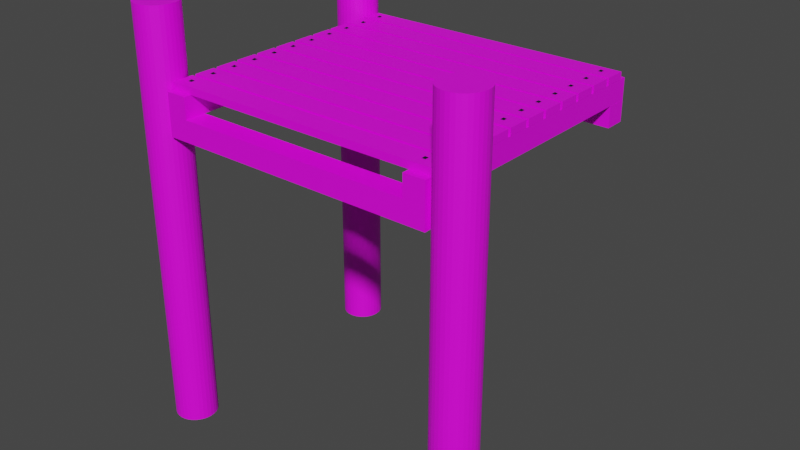 # Source: Plataforma_madera_4to_C.blend  (saved by Blender 2.93.21; exported with 4.5.12 LTS)
import bpy
from mathutils import Matrix  # noqa: F401  (used for matrix-valued properties, if any)

bpy.ops.wm.read_factory_settings(use_empty=True)
scene = bpy.context.scene
scene.name = 'Scene'

# ---- collections
col_collection = bpy.data.collections.new('Collection'); scene.collection.children.link(col_collection)

# ---- images (referenced by path relative to the original .blend; pixels are not part of the script)
import os
ASSET_DIR = os.environ.get("B2B_ASSET_DIR", "")  # directory of the original .blend (textures are referenced by path, not embedded)
HERE = os.path.dirname(os.path.abspath(__file__))  # packed textures are extracted next to this script under _unpacked/

def load_image(name, relpath, width, height, colorspace="sRGB"):
    """Load a texture the original file referenced (path relative to the .blend, or extracted next to this script)."""
    p = next((c for c in (os.path.join(HERE, relpath), os.path.join(ASSET_DIR, relpath)) if relpath and os.path.exists(c)), "")
    if p:
        img = bpy.data.images.load(p, check_existing=True)
        img.name = name
    else:  # same state as the original file: an image datablock whose file is absent (Cycles renders it pink)
        img = bpy.data.images.new(name, width, height)
        img.source = "FILE"
        img.filepath = "//" + (relpath or name)
    img.colorspace_settings.name = colorspace
    return img
img_texturescom_woodrough0089_1_seamless_s_jpg_001 = load_image('TexturesCom_WoodRough0089_1_seamless_S.jpg.001', 'TexturesCom_WoodRough0089_1_seamless_S.jpg', 1024, 1024, 'sRGB')
img_rough_wood_diff_1k_jpg = load_image('rough_wood_diff_1k.jpg', 'rough_wood_diff_1k.jpg', 1024, 1024, 'sRGB')

# ---- materials (node trees are filled in below, after node groups)
mat_madera_tablas = bpy.data.materials.new('Madera_Tablas')
mat_madera_tablas.use_transparent_shadow = False
mat_clavo = bpy.data.materials.new('Clavo')
mat_clavo.use_transparent_shadow = False
mat_maderaposte = bpy.data.materials.new('MaderaPoste')
mat_maderaposte.use_transparent_shadow = False

# ---- material node trees
mat_madera_tablas.use_nodes = True; mat_madera_tablas.node_tree.nodes.clear()
_N = mat_madera_tablas.node_tree.nodes; _L = mat_madera_tablas.node_tree.links
n0 = _N.new('ShaderNodeBsdfPrincipled'); n0.name = 'Principled BSDF'; n0.location = (10, 300)
n0.distribution = 'GGX'
n0.subsurface_method = 'BURLEY'
n0.inputs[3].default_value = 1.45
n0.inputs[27].default_value = (0.0, 0.0, 0.0, 1.0)
n0.inputs[28].default_value = 1.0
n1 = _N.new('ShaderNodeOutputMaterial'); n1.name = 'Material Output'; n1.location = (300, 300)
n2 = _N.new('ShaderNodeTexImage'); n2.name = 'Image Texture'; n2.location = (-280, 280)
n2.image = img_texturescom_woodrough0089_1_seamless_s_jpg_001
_L.new(n0.outputs[0], n1.inputs[0])
_L.new(n2.outputs[0], n0.inputs[0])
n1.is_active_output = True
mat_clavo.use_nodes = True; mat_clavo.node_tree.nodes.clear()
_N = mat_clavo.node_tree.nodes; _L = mat_clavo.node_tree.links
n0 = _N.new('ShaderNodeBsdfPrincipled'); n0.name = 'Principled BSDF'; n0.location = (10, 300)
n0.distribution = 'GGX'
n0.subsurface_method = 'BURLEY'
n0.inputs[0].default_value = (0.004466, 0.003461, 0.01341, 1.0)
n0.inputs[3].default_value = 1.45
n0.inputs[27].default_value = (0.0, 0.0, 0.0, 1.0)
n0.inputs[28].default_value = 1.0
n1 = _N.new('ShaderNodeOutputMaterial'); n1.name = 'Material Output'; n1.location = (300, 300)
_L.new(n0.outputs[0], n1.inputs[0])
n1.is_active_output = True
mat_maderaposte.use_nodes = True; mat_maderaposte.node_tree.nodes.clear()
_N = mat_maderaposte.node_tree.nodes; _L = mat_maderaposte.node_tree.links
n0 = _N.new('ShaderNodeBsdfPrincipled'); n0.name = 'Principled BSDF'; n0.location = (10, 300)
n0.distribution = 'GGX'
n0.subsurface_method = 'BURLEY'
n0.inputs[3].default_value = 1.45
n0.inputs[27].default_value = (0.0, 0.0, 0.0, 1.0)
n0.inputs[28].default_value = 1.0
n1 = _N.new('ShaderNodeOutputMaterial'); n1.name = 'Material Output'; n1.location = (300, 300)
n2 = _N.new('ShaderNodeTexImage'); n2.name = 'Image Texture'; n2.location = (-280, 280)
n2.image = img_rough_wood_diff_1k_jpg
_L.new(n0.outputs[0], n1.inputs[0])
_L.new(n2.outputs[0], n0.inputs[0])
n1.is_active_output = True

# ---- world
world_world = bpy.data.worlds.new('World'); scene.world = world_world
world_world.use_nodes = True; world_world.node_tree.nodes.clear()
_N = world_world.node_tree.nodes; _L = world_world.node_tree.links
n0 = _N.new('ShaderNodeOutputWorld'); n0.name = 'World Output'; n0.location = (300, 300)
n1 = _N.new('ShaderNodeBackground'); n1.name = 'Background'; n1.location = (10, 300)
n1.inputs[0].default_value = (0.05088, 0.05088, 0.05088, 1.0)
_L.new(n1.outputs[0], n0.inputs[0])
n0.is_active_output = True
world_world.color = (0.05088, 0.05088, 0.05088)
world_world.use_sun_shadow = False
world_world.sun_shadow_jitter_overblur = 0.0

# ---- meshes
me_cube_005 = bpy.data.meshes.new('Cube.005')
me_cube_005.from_pydata([(-1.686, -2.003, -0.3623), (-1.686, -2.003, -0.0654), (-1.986, -2.003, -0.3623), (-1.986, -2.003, -0.0654), (-1.686, 1.997, -0.3623), (-1.686, 1.997, -0.0654), (-1.986, 1.997, -0.3623), (-1.986, 1.997, -0.0654), (2.013, -2.003, -0.3623), (2.013, -2.003, -0.0654), (1.713, -2.003, -0.3623), (1.713, -2.003, -0.0654), (2.013, 1.997, -0.3623), (2.013, 1.997, -0.0654), (1.713, 1.997, -0.3623), (1.713, 1.997, -0.0654), (-1.986, -0.5031, -0.06345), (-1.986, -0.5031, 0.03655), (-1.986, -0.2031, -0.06345), (-1.986, -0.2031, 0.03655), (2.014, -0.5031, -0.06345), (2.014, -0.5031, 0.03655), (2.014, -0.2031, -0.06345), (2.014, -0.2031, 0.03655), (1.777, -0.3775, 0.03775), (1.777, -0.3167, 0.03775), (1.831, -0.3775, 0.03775), (1.831, -0.3167, 0.03775), (1.804, -0.3471, 0.05833), (-1.858, -0.3775, 0.03775), (-1.858, -0.3167, 0.03775), (-1.803, -0.3775, 0.03775), (-1.803, -0.3167, 0.03775), (-1.83, -0.3471, 0.05833), (-1.986, 1.597, -0.06345), (-1.986, 1.597, 0.03655), (-1.986, 1.897, -0.06345), (-1.986, 1.897, 0.03655), (2.014, 1.597, -0.06345), (2.014, 1.597, 0.03655), (2.014, 1.897, -0.06345), (2.014, 1.897, 0.03655), (1.777, 1.722, 0.03775), (1.777, 1.783, 0.03775), (1.831, 1.722, 0.03775), (1.831, 1.783, 0.03775), (1.804, 1.753, 0.05833), (-1.858, 1.722, 0.03775), (-1.858, 1.783, 0.03775), (-1.803, 1.722, 0.03775), (-1.803, 1.783, 0.03775), (-1.83, 1.753, 0.05833), (-1.986, 1.247, -0.06345), (-1.986, 1.247, 0.03655), (-1.986, 1.547, -0.06345), (-1.986, 1.547, 0.03655), (2.014, 1.247, -0.06345), (2.014, 1.247, 0.03655), (2.014, 1.547, -0.06345), (2.014, 1.547, 0.03655), (1.777, 1.372, 0.03775), (1.777, 1.433, 0.03775), (1.831, 1.372, 0.03775), (1.831, 1.433, 0.03775), (1.804, 1.403, 0.05833), (-1.858, 1.372, 0.03775), (-1.858, 1.433, 0.03775), (-1.803, 1.372, 0.03775), (-1.803, 1.433, 0.03775), (-1.83, 1.403, 0.05833), (-1.986, 0.8969, -0.06345), (-1.986, 0.8969, 0.03655), (-1.986, 1.197, -0.06345), (-1.986, 1.197, 0.03655), (2.014, 0.8969, -0.06345), (2.014, 0.8969, 0.03655), (2.014, 1.197, -0.06345), (2.014, 1.197, 0.03655), (1.777, 1.022, 0.03775), (1.777, 1.083, 0.03775), (1.831, 1.022, 0.03775), (1.831, 1.083, 0.03775), (1.804, 1.053, 0.05833), (-1.858, 1.022, 0.03775), (-1.858, 1.083, 0.03775), (-1.803, 1.022, 0.03775), (-1.803, 1.083, 0.03775), (-1.83, 1.053, 0.05833), (-1.986, 0.5469, -0.06345), (-1.986, 0.5469, 0.03655), (-1.986, 0.8469, -0.06345), (-1.986, 0.8469, 0.03655), (2.014, 0.5469, -0.06345), (2.014, 0.5469, 0.03655), (2.014, 0.8469, -0.06345), (2.014, 0.8469, 0.03655), (1.777, 0.6725, 0.03775), (1.777, 0.7333, 0.03775), (1.831, 0.6725, 0.03775), (1.831, 0.7333, 0.03775), (1.804, 0.7029, 0.05833), (-1.858, 0.6725, 0.03775), (-1.858, 0.7333, 0.03775), (-1.803, 0.6725, 0.03775), (-1.803, 0.7333, 0.03775), (-1.83, 0.7029, 0.05833), (-1.986, 0.1969, -0.06345), (-1.986, 0.1969, 0.03655), (-1.986, 0.4969, -0.06345), (-1.986, 0.4969, 0.03655), (2.014, 0.1969, -0.06345), (2.014, 0.1969, 0.03655), (2.014, 0.4969, -0.06345), (2.014, 0.4969, 0.03655), (1.777, 0.3225, 0.03775), (1.777, 0.3833, 0.03775), (1.831, 0.3225, 0.03775), (1.831, 0.3833, 0.03775), (1.804, 0.3529, 0.05833), (-1.858, 0.3225, 0.03775), (-1.858, 0.3833, 0.03775), (-1.803, 0.3225, 0.03775), (-1.803, 0.3833, 0.03775), (-1.83, 0.3529, 0.05833), (-1.986, -0.1531, -0.06345), (-1.986, -0.1531, 0.03655), (-1.986, 0.1469, -0.06345), (-1.986, 0.1469, 0.03655), (2.014, -0.1531, -0.06345), (2.014, -0.1531, 0.03655), (2.014, 0.1469, -0.06345), (2.014, 0.1469, 0.03655), (1.777, -0.02753, 0.03775), (1.777, 0.03331, 0.03775), (1.831, -0.02753, 0.03775), (1.831, 0.03331, 0.03775), (1.804, 0.002888, 0.05833), (-1.858, -0.02753, 0.03775), (-1.858, 0.03331, 0.03775), (-1.803, -0.02753, 0.03775), (-1.803, 0.03331, 0.03775), (-1.83, 0.002888, 0.05833), (-1.986, -0.8531, -0.06345), (-1.986, -0.8531, 0.03655), (-1.986, -0.5531, -0.06345), (-1.986, -0.5531, 0.03655), (2.014, -0.8531, -0.06345), (2.014, -0.8531, 0.03655), (2.014, -0.5531, -0.06345), (2.014, -0.5531, 0.03655), (1.777, -0.7275, 0.03775), (1.777, -0.6667, 0.03775), (1.831, -0.7275, 0.03775), (1.831, -0.6667, 0.03775), (1.804, -0.6971, 0.05833), (-1.858, -0.7275, 0.03775), (-1.858, -0.6667, 0.03775), (-1.803, -0.7275, 0.03775), (-1.803, -0.6667, 0.03775), (-1.83, -0.6971, 0.05833), (-1.986, -1.203, -0.06345), (-1.986, -1.203, 0.03655), (-1.986, -0.9031, -0.06345), (-1.986, -0.9031, 0.03655), (2.014, -1.203, -0.06345), (2.014, -1.203, 0.03655), (2.014, -0.9031, -0.06345), (2.014, -0.9031, 0.03655), (1.777, -1.078, 0.03775), (1.777, -1.017, 0.03775), (1.831, -1.078, 0.03775), (1.831, -1.017, 0.03775), (1.804, -1.047, 0.05833), (-1.858, -1.078, 0.03775), (-1.858, -1.017, 0.03775), (-1.803, -1.078, 0.03775), (-1.803, -1.017, 0.03775), (-1.83, -1.047, 0.05833), (-1.986, -1.553, -0.06345), (-1.986, -1.553, 0.03655), (-1.986, -1.253, -0.06345), (-1.986, -1.253, 0.03655), (2.014, -1.553, -0.06345), (2.014, -1.553, 0.03655), (2.014, -1.253, -0.06345), (2.014, -1.253, 0.03655), (1.777, -1.428, 0.03775), (1.777, -1.367, 0.03775), (1.831, -1.428, 0.03775), (1.831, -1.367, 0.03775), (1.804, -1.397, 0.05833), (-1.858, -1.428, 0.03775), (-1.858, -1.367, 0.03775), (-1.803, -1.428, 0.03775), (-1.803, -1.367, 0.03775), (-1.83, -1.397, 0.05833), (-1.986, -1.903, -0.06345), (-1.986, -1.903, 0.03655), (-1.986, -1.603, -0.06345), (-1.986, -1.603, 0.03655), (2.014, -1.903, -0.06345), (2.014, -1.903, 0.03655), (2.014, -1.603, -0.06345), (2.014, -1.603, 0.03655), (1.777, -1.778, 0.03775), (1.777, -1.717, 0.03775), (1.831, -1.778, 0.03775), (1.831, -1.717, 0.03775), (1.804, -1.747, 0.05833), (-1.858, -1.778, 0.03775), (-1.858, -1.717, 0.03775), (-1.803, -1.778, 0.03775), (-1.803, -1.717, 0.03775), (-1.83, -1.747, 0.05833)], [], [(0, 1, 3, 2), (2, 3, 7, 6), (6, 7, 5, 4), (4, 5, 1, 0), (2, 6, 4, 0), (7, 3, 1, 5), (8, 9, 11, 10), (10, 11, 15, 14), (14, 15, 13, 12), (12, 13, 9, 8), (10, 14, 12, 8), (15, 11, 9, 13), (16, 17, 19, 18), (18, 19, 23, 22), (22, 23, 21, 20), (20, 21, 17, 16), (18, 22, 20, 16), (23, 19, 17, 21), (27, 28, 26), (24, 28, 25), (26, 28, 24), (25, 28, 27), (32, 33, 31), (29, 33, 30), (31, 33, 29), (30, 33, 32), (34, 35, 37, 36), (36, 37, 41, 40), (40, 41, 39, 38), (38, 39, 35, 34), (36, 40, 38, 34), (41, 37, 35, 39), (45, 46, 44), (42, 46, 43), (44, 46, 42), (43, 46, 45), (50, 51, 49), (47, 51, 48), (49, 51, 47), (48, 51, 50), (52, 53, 55, 54), (54, 55, 59, 58), (58, 59, 57, 56), (56, 57, 53, 52), (54, 58, 56, 52), (59, 55, 53, 57), (63, 64, 62), (60, 64, 61), (62, 64, 60), (61, 64, 63), (68, 69, 67), (65, 69, 66), (67, 69, 65), (66, 69, 68), (70, 71, 73, 72), (72, 73, 77, 76), (76, 77, 75, 74), (74, 75, 71, 70), (72, 76, 74, 70), (77, 73, 71, 75), (81, 82, 80), (78, 82, 79), (80, 82, 78), (79, 82, 81), (86, 87, 85), (83, 87, 84), (85, 87, 83), (84, 87, 86), (88, 89, 91, 90), (90, 91, 95, 94), (94, 95, 93, 92), (92, 93, 89, 88), (90, 94, 92, 88), (95, 91, 89, 93), (99, 100, 98), (96, 100, 97), (98, 100, 96), (97, 100, 99), (104, 105, 103), (101, 105, 102), (103, 105, 101), (102, 105, 104), (106, 107, 109, 108), (108, 109, 113, 112), (112, 113, 111, 110), (110, 111, 107, 106), (108, 112, 110, 106), (113, 109, 107, 111), (117, 118, 116), (114, 118, 115), (116, 118, 114), (115, 118, 117), (122, 123, 121), (119, 123, 120), (121, 123, 119), (120, 123, 122), (124, 125, 127, 126), (126, 127, 131, 130), (130, 131, 129, 128), (128, 129, 125, 124), (126, 130, 128, 124), (131, 127, 125, 129), (135, 136, 134), (132, 136, 133), (134, 136, 132), (133, 136, 135), (140, 141, 139), (137, 141, 138), (139, 141, 137), (138, 141, 140), (142, 143, 145, 144), (144, 145, 149, 148), (148, 149, 147, 146), (146, 147, 143, 142), (144, 148, 146, 142), (149, 145, 143, 147), (153, 154, 152), (150, 154, 151), (152, 154, 150), (151, 154, 153), (158, 159, 157), (155, 159, 156), (157, 159, 155), (156, 159, 158), (160, 161, 163, 162), (162, 163, 167, 166), (166, 167, 165, 164), (164, 165, 161, 160), (162, 166, 164, 160), (167, 163, 161, 165), (171, 172, 170), (168, 172, 169), (170, 172, 168), (169, 172, 171), (176, 177, 175), (173, 177, 174), (175, 177, 173), (174, 177, 176), (178, 179, 181, 180), (180, 181, 185, 184), (184, 185, 183, 182), (182, 183, 179, 178), (180, 184, 182, 178), (185, 181, 179, 183), (189, 190, 188), (186, 190, 187), (188, 190, 186), (187, 190, 189), (194, 195, 193), (191, 195, 192), (193, 195, 191), (192, 195, 194), (196, 197, 199, 198), (198, 199, 203, 202), (202, 203, 201, 200), (200, 201, 197, 196), (198, 202, 200, 196), (203, 199, 197, 201), (207, 208, 206), (204, 208, 205), (206, 208, 204), (205, 208, 207), (212, 213, 211), (209, 213, 210), (211, 213, 209), (210, 213, 212)])
me_cube_005.polygons.foreach_set('material_index', [0, 0, 0, 0, 0, 0, 0, 0, 0, 0, 0, 0, 0, 0, 0, 0, 0, 0, 1, 1, 1, 1, 1, 1, 1, 1, 0, 0, 0, 0, 0, 0, 1, 1, 1, 1, 1, 1, 1, 1, 0, 0, 0, 0, 0, 0, 1, 1, 1, 1, 1, 1, 1, 1, 0, 0, 0, 0, 0, 0, 1, 1, 1, 1, 1, 1, 1, 1, 0, 0, 0, 0, 0, 0, 1, 1, 1, 1, 1, 1, 1, 1, 0, 0, 0, 0, 0, 0, 1, 1, 1, 1, 1, 1, 1, 1, 0, 0, 0, 0, 0, 0, 1, 1, 1, 1, 1, 1, 1, 1, 0, 0, 0, 0, 0, 0, 1, 1, 1, 1, 1, 1, 1, 1, 0, 0, 0, 0, 0, 0, 1, 1, 1, 1, 1, 1, 1, 1, 0, 0, 0, 0, 0, 0, 1, 1, 1, 1, 1, 1, 1, 1, 0, 0, 0, 0, 0, 0, 1, 1, 1, 1, 1, 1, 1, 1])
_uv = me_cube_005.uv_layers.new(name='UVMap')
_uv.uv.foreach_set('vector', [0.2545, 0.259, 0.2545, 0.465, 0.04637, 0.465, 0.04637, 0.259, 1.912, 0.2601, 1.912, 0.4661, -0.8624, 0.4661, -0.8624, 0.2601, 0.6106, 0.507, 0.6106, 0.713, 0.4026, 0.713, 0.4026, 0.507, 1.912, 0.5217, 1.912, 0.7277, -0.8624, 0.7277, -0.8624, 0.5217, -0.8624, 0.7436, 1.912, 0.7436, 1.912, 0.9517, -0.8624, 0.9517, -0.8624, 0.5355, 1.912, 0.5355, 1.912, 0.7436, -0.8624, 0.7436, 0.2545, 0.259, 0.2545, 0.465, 0.04637, 0.465, 0.04637, 0.259, 1.912, 0.2601, 1.912, 0.4661, -0.8624, 0.4661, -0.8624, 0.2601, 0.6106, 0.507, 0.6106, 0.713, 0.4026, 0.713, 0.4026, 0.507, 1.912, 0.5217, 1.912, 0.7277, -0.8624, 0.7277, -0.8624, 0.5217, -0.8624, 0.7436, 1.912, 0.7436, 1.912, 0.9517, -0.8624, 0.9517, -0.8624, 0.5355, 1.912, 0.5355, 1.912, 0.7436, -0.8624, 0.7436, -1.345, -0.1882, -1.345, -0.1189, -1.553, -0.1189, -1.553, -0.1882, 1.014, -0.1189, 1.014, -0.04952, -1.761, -0.04952, -1.761, -0.1189, -1.553, -0.1882, -1.553, -0.1189, -1.761, -0.1189, -1.761, -0.1882, 1.014, 0.0342, 1.014, 0.1036, -1.761, 0.1036, -1.761, 0.0342, -1.761, 0.2279, 1.014, 0.2279, 1.014, 0.436, -1.761, 0.436, -1.761, 0.01985, 1.014, 0.01985, 1.014, 0.2279, -1.761, 0.2279, -1.761, 0.01985, -0.3736, 0.1239, -1.761, 0.2279, 1.014, 0.2279, -0.3736, 0.1239, 1.014, 0.01985, -1.761, 0.2279, -0.3736, 0.1239, 1.014, 0.2279, 1.014, 0.01985, -0.3736, 0.1239, -1.761, 0.01985, -1.761, 0.01985, -0.3736, 0.1239, -1.761, 0.2279, 1.014, 0.2279, -0.3736, 0.1239, 1.014, 0.01985, -1.761, 0.2279, -0.3736, 0.1239, 1.014, 0.2279, 1.014, 0.01985, -0.3736, 0.1239, -1.761, 0.01985, -0.4462, 0.3274, -0.4462, 0.3967, -0.6543, 0.3967, -0.6543, 0.3274, 1.912, 0.3967, 1.912, 0.4661, -0.8624, 0.4661, -0.8624, 0.3967, -0.6543, 0.3274, -0.6543, 0.3967, -0.8624, 0.3967, -0.8624, 0.3274, 1.912, 0.5498, 1.912, 0.6192, -0.8624, 0.6192, -0.8624, 0.5498, -0.8624, 0.7436, 1.912, 0.7436, 1.912, 0.9517, -0.8624, 0.9517, -0.8624, 0.5355, 1.912, 0.5355, 1.912, 0.7436, -0.8624, 0.7436, -0.8624, 0.5355, 0.5249, 0.6395, -0.8624, 0.7436, 1.912, 0.7436, 0.5249, 0.6395, 1.912, 0.5355, -0.8624, 0.7436, 0.5249, 0.6395, 1.912, 0.7436, 1.912, 0.5355, 0.5249, 0.6395, -0.8624, 0.5355, -0.8624, 0.5355, 0.5249, 0.6395, -0.8624, 0.7436, 1.912, 0.7436, 0.5249, 0.6395, 1.912, 0.5355, -0.8624, 0.7436, 0.5249, 0.6395, 1.912, 0.7436, 1.912, 0.5355, 0.5249, 0.6395, -0.8624, 0.5355, -0.4384, 0.05395, -0.4384, 0.1233, -0.6465, 0.1233, -0.6465, 0.05395, 1.92, 0.1233, 1.92, 0.1927, -0.8546, 0.1927, -0.8546, 0.1233, -0.6465, 0.05395, -0.6465, 0.1233, -0.8546, 0.1233, -0.8546, 0.05395, 1.92, 0.2764, 1.92, 0.3457, -0.8546, 0.3457, -0.8546, 0.2764, -0.8546, 0.4701, 1.92, 0.4701, 1.92, 0.6782, -0.8546, 0.6782, -0.8546, 0.262, 1.92, 0.262, 1.92, 0.4701, -0.8546, 0.4701, -0.8546, 0.262, 0.5327, 0.3661, -0.8546, 0.4701, 1.92, 0.4701, 0.5327, 0.3661, 1.92, 0.262, -0.8546, 0.4701, 0.5327, 0.3661, 1.92, 0.4701, 1.92, 0.262, 0.5327, 0.3661, -0.8546, 0.262, -0.8546, 0.262, 0.5327, 0.3661, -0.8546, 0.4701, 1.92, 0.4701, 0.5327, 0.3661, 1.92, 0.262, -0.8546, 0.4701, 0.5327, 0.3661, 1.92, 0.4701, 1.92, 0.262, 0.5327, 0.3661, -0.8546, 0.262, -1.345, -0.1882, -1.345, -0.1189, -1.553, -0.1189, -1.553, -0.1882, 1.014, -0.1189, 1.014, -0.04952, -1.761, -0.04952, -1.761, -0.1189, -1.553, -0.1882, -1.553, -0.1189, -1.761, -0.1189, -1.761, -0.1882, 1.014, 0.0342, 1.014, 0.1036, -1.761, 0.1036, -1.761, 0.0342, -1.761, 0.2279, 1.014, 0.2279, 1.014, 0.436, -1.761, 0.436, -1.761, 0.01985, 1.014, 0.01985, 1.014, 0.2279, -1.761, 0.2279, -1.761, 0.01985, -0.3736, 0.1239, -1.761, 0.2279, 1.014, 0.2279, -0.3736, 0.1239, 1.014, 0.01985, -1.761, 0.2279, -0.3736, 0.1239, 1.014, 0.2279, 1.014, 0.01985, -0.3736, 0.1239, -1.761, 0.01985, -1.761, 0.01985, -0.3736, 0.1239, -1.761, 0.2279, 1.014, 0.2279, -0.3736, 0.1239, 1.014, 0.01985, -1.761, 0.2279, -0.3736, 0.1239, 1.014, 0.2279, 1.014, 0.01985, -0.3736, 0.1239, -1.761, 0.01985, -1.571, -0.3992, -1.571, -0.3298, -1.779, -0.3298, -1.779, -0.3992, 0.7871, -0.3298, 0.7871, -0.2605, -1.987, -0.2605, -1.987, -0.3298, -1.779, -0.3992, -1.779, -0.3298, -1.987, -0.3298, -1.987, -0.3992, 0.7871, -0.1767, 0.7871, -0.1074, -1.987, -0.1074, -1.987, -0.1767, -1.987, 0.017, 0.7871, 0.017, 0.7871, 0.2251, -1.987, 0.2251, -1.987, -0.1911, 0.7871, -0.1911, 0.7871, 0.017, -1.987, 0.017, -1.987, -0.1911, -0.6001, -0.08704, -1.987, 0.017, 0.7871, 0.017, -0.6001, -0.08704, 0.7871, -0.1911, -1.987, 0.017, -0.6001, -0.08704, 0.7871, 0.017, 0.7871, -0.1911, -0.6001, -0.08704, -1.987, -0.1911, -1.987, -0.1911, -0.6001, -0.08704, -1.987, 0.017, 0.7871, 0.017, -0.6001, -0.08704, 0.7871, -0.1911, -1.987, 0.017, -0.6001, -0.08704, 0.7871, 0.017, 0.7871, -0.1911, -0.6001, -0.08704, -1.987, -0.1911, -0.4462, 0.3274, -0.4462, 0.3967, -0.6543, 0.3967, -0.6543, 0.3274, 1.912, 0.3967, 1.912, 0.4661, -0.8624, 0.4661, -0.8624, 0.3967, -0.6543, 0.3274, -0.6543, 0.3967, -0.8624, 0.3967, -0.8624, 0.3274, 1.912, 0.5498, 1.912, 0.6192, -0.8624, 0.6192, -0.8624, 0.5498, -0.8624, 0.7436, 1.912, 0.7436, 1.912, 0.9517, -0.8624, 0.9517, -0.8624, 0.5355, 1.912, 0.5355, 1.912, 0.7436, -0.8624, 0.7436, -0.8624, 0.5355, 0.5249, 0.6395, -0.8624, 0.7436, 1.912, 0.7436, 0.5249, 0.6395, 1.912, 0.5355, -0.8624, 0.7436, 0.5249, 0.6395, 1.912, 0.7436, 1.912, 0.5355, 0.5249, 0.6395, -0.8624, 0.5355, -0.8624, 0.5355, 0.5249, 0.6395, -0.8624, 0.7436, 1.912, 0.7436, 0.5249, 0.6395, 1.912, 0.5355, -0.8624, 0.7436, 0.5249, 0.6395, 1.912, 0.7436, 1.912, 0.5355, 0.5249, 0.6395, -0.8624, 0.5355, -0.4384, 0.05395, -0.4384, 0.1233, -0.6465, 0.1233, -0.6465, 0.05395, 1.92, 0.1233, 1.92, 0.1927, -0.8546, 0.1927, -0.8546, 0.1233, -0.6465, 0.05395, -0.6465, 0.1233, -0.8546, 0.1233, -0.8546, 0.05395, 1.92, 0.2764, 1.92, 0.3457, -0.8546, 0.3457, -0.8546, 0.2764, -0.8546, 0.4701, 1.92, 0.4701, 1.92, 0.6782, -0.8546, 0.6782, -0.8546, 0.262, 1.92, 0.262, 1.92, 0.4701, -0.8546, 0.4701, -0.8546, 0.262, 0.5327, 0.3661, -0.8546, 0.4701, 1.92, 0.4701, 0.5327, 0.3661, 1.92, 0.262, -0.8546, 0.4701, 0.5327, 0.3661, 1.92, 0.4701, 1.92, 0.262, 0.5327, 0.3661, -0.8546, 0.262, -0.8546, 0.262, 0.5327, 0.3661, -0.8546, 0.4701, 1.92, 0.4701, 0.5327, 0.3661, 1.92, 0.262, -0.8546, 0.4701, 0.5327, 0.3661, 1.92, 0.4701, 1.92, 0.262, 0.5327, 0.3661, -0.8546, 0.262, -1.571, -0.3992, -1.571, -0.3298, -1.779, -0.3298, -1.779, -0.3992, 0.7871, -0.3298, 0.7871, -0.2605, -1.987, -0.2605, -1.987, -0.3298, -1.779, -0.3992, -1.779, -0.3298, -1.987, -0.3298, -1.987, -0.3992, 0.7871, -0.1767, 0.7871, -0.1074, -1.987, -0.1074, -1.987, -0.1767, -1.987, 0.017, 0.7871, 0.017, 0.7871, 0.2251, -1.987, 0.2251, -1.987, -0.1911, 0.7871, -0.1911, 0.7871, 0.017, -1.987, 0.017, -1.987, -0.1911, -0.6001, -0.08704, -1.987, 0.017, 0.7871, 0.017, -0.6001, -0.08704, 0.7871, -0.1911, -1.987, 0.017, -0.6001, -0.08704, 0.7871, 0.017, 0.7871, -0.1911, -0.6001, -0.08704, -1.987, -0.1911, -1.987, -0.1911, -0.6001, -0.08704, -1.987, 0.017, 0.7871, 0.017, -0.6001, -0.08704, 0.7871, -0.1911, -1.987, 0.017, -0.6001, -0.08704, 0.7871, 0.017, 0.7871, -0.1911, -0.6001, -0.08704, -1.987, -0.1911, -0.4462, 0.3274, -0.4462, 0.3967, -0.6543, 0.3967, -0.6543, 0.3274, 1.912, 0.3967, 1.912, 0.4661, -0.8624, 0.4661, -0.8624, 0.3967, -0.6543, 0.3274, -0.6543, 0.3967, -0.8624, 0.3967, -0.8624, 0.3274, 1.912, 0.5498, 1.912, 0.6192, -0.8624, 0.6192, -0.8624, 0.5498, -0.8624, 0.7436, 1.912, 0.7436, 1.912, 0.9517, -0.8624, 0.9517, -0.8624, 0.5355, 1.912, 0.5355, 1.912, 0.7436, -0.8624, 0.7436, -0.8624, 0.5355, 0.5249, 0.6395, -0.8624, 0.7436, 1.912, 0.7436, 0.5249, 0.6395, 1.912, 0.5355, -0.8624, 0.7436, 0.5249, 0.6395, 1.912, 0.7436, 1.912, 0.5355, 0.5249, 0.6395, -0.8624, 0.5355, -0.8624, 0.5355, 0.5249, 0.6395, -0.8624, 0.7436, 1.912, 0.7436, 0.5249, 0.6395, 1.912, 0.5355, -0.8624, 0.7436, 0.5249, 0.6395, 1.912, 0.7436, 1.912, 0.5355, 0.5249, 0.6395, -0.8624, 0.5355, -0.4384, 0.05395, -0.4384, 0.1233, -0.6465, 0.1233, -0.6465, 0.05395, 1.92, 0.1233, 1.92, 0.1927, -0.8546, 0.1927, -0.8546, 0.1233, -0.6465, 0.05395, -0.6465, 0.1233, -0.8546, 0.1233, -0.8546, 0.05395, 1.92, 0.2764, 1.92, 0.3457, -0.8546, 0.3457, -0.8546, 0.2764, -0.8546, 0.4701, 1.92, 0.4701, 1.92, 0.6782, -0.8546, 0.6782, -0.8546, 0.262, 1.92, 0.262, 1.92, 0.4701, -0.8546, 0.4701, -0.8546, 0.262, 0.5327, 0.3661, -0.8546, 0.4701, 1.92, 0.4701, 0.5327, 0.3661, 1.92, 0.262, -0.8546, 0.4701, 0.5327, 0.3661, 1.92, 0.4701, 1.92, 0.262, 0.5327, 0.3661, -0.8546, 0.262, -0.8546, 0.262, 0.5327, 0.3661, -0.8546, 0.4701, 1.92, 0.4701, 0.5327, 0.3661, 1.92, 0.262, -0.8546, 0.4701, 0.5327, 0.3661, 1.92, 0.4701, 1.92, 0.262, 0.5327, 0.3661, -0.8546, 0.262, -1.345, -0.1882, -1.345, -0.1189, -1.553, -0.1189, -1.553, -0.1882, 1.014, -0.1189, 1.014, -0.04952, -1.761, -0.04952, -1.761, -0.1189, -1.553, -0.1882, -1.553, -0.1189, -1.761, -0.1189, -1.761, -0.1882, 1.014, 0.0342, 1.014, 0.1036, -1.761, 0.1036, -1.761, 0.0342, -1.761, 0.2279, 1.014, 0.2279, 1.014, 0.436, -1.761, 0.436, -1.761, 0.01985, 1.014, 0.01985, 1.014, 0.2279, -1.761, 0.2279, -1.761, 0.01985, -0.3736, 0.1239, -1.761, 0.2279, 1.014, 0.2279, -0.3736, 0.1239, 1.014, 0.01985, -1.761, 0.2279, -0.3736, 0.1239, 1.014, 0.2279, 1.014, 0.01985, -0.3736, 0.1239, -1.761, 0.01985, -1.761, 0.01985, -0.3736, 0.1239, -1.761, 0.2279, 1.014, 0.2279, -0.3736, 0.1239, 1.014, 0.01985, -1.761, 0.2279, -0.3736, 0.1239, 1.014, 0.2279, 1.014, 0.01985, -0.3736, 0.1239, -1.761, 0.01985])
me_cube_005.materials.append(mat_madera_tablas)
me_cube_005.materials.append(mat_clavo)
me_cube_005.use_remesh_fix_poles = True
me_cube_005.use_remesh_preserve_attributes = False
me_cube_005.update()
me_cylinder_002 = bpy.data.meshes.new('Cylinder.002')
me_cylinder_002.from_pydata([(-0.2556, 0.2944, -3.167), (-0.2556, 0.2944, 2.833), (-0.197, 0.2887, -3.167), (-0.197, 0.2887, 2.833), (-0.1408, 0.2716, -3.167), (-0.1408, 0.2716, 2.833), (-0.08888, 0.2439, -3.167), (-0.08888, 0.2439, 2.833), (-0.04342, 0.2066, -3.167), (-0.04342, 0.2066, 2.833), (-0.006115, 0.1611, -3.167), (-0.006115, 0.1611, 2.833), (0.02161, 0.1092, -3.167), (0.02161, 0.1092, 2.833), (0.03868, 0.05297, -3.167), (0.03868, 0.05297, 2.833), (0.04444, -0.005555, -3.167), (0.04444, -0.005555, 2.833), (0.03868, -0.06408, -3.167), (0.03868, -0.06408, 2.833), (0.02161, -0.1204, -3.167), (0.02161, -0.1204, 2.833), (-0.006115, -0.1722, -3.167), (-0.006115, -0.1722, 2.833), (-0.04342, -0.2177, -3.167), (-0.04342, -0.2177, 2.833), (-0.08888, -0.255, -3.167), (-0.08888, -0.255, 2.833), (-0.1408, -0.2827, -3.167), (-0.1408, -0.2827, 2.833), (-0.197, -0.2998, -3.167), (-0.197, -0.2998, 2.833), (-0.2556, -0.3056, -3.167), (-0.2556, -0.3056, 2.833), (-0.3141, -0.2998, -3.167), (-0.3141, -0.2998, 2.833), (-0.3704, -0.2827, -3.167), (-0.3704, -0.2827, 2.833), (-0.4222, -0.255, -3.167), (-0.4222, -0.255, 2.833), (-0.4677, -0.2177, -3.167), (-0.4677, -0.2177, 2.833), (-0.505, -0.1722, -3.167), (-0.505, -0.1722, 2.833), (-0.5327, -0.1204, -3.167), (-0.5327, -0.1204, 2.833), (-0.5498, -0.06408, -3.167), (-0.5498, -0.06408, 2.833), (-0.5556, -0.005555, -3.167), (-0.5556, -0.005555, 2.833), (-0.5498, 0.05297, -3.167), (-0.5498, 0.05297, 2.833), (-0.5327, 0.1092, -3.167), (-0.5327, 0.1092, 2.833), (-0.505, 0.1611, -3.167), (-0.505, 0.1611, 2.833), (-0.4677, 0.2066, -3.167), (-0.4677, 0.2066, 2.833), (-0.4222, 0.2439, -3.167), (-0.4222, 0.2439, 2.833), (-0.3704, 0.2716, -3.167), (-0.3704, 0.2716, 2.833), (-0.3141, 0.2887, -3.167), (-0.3141, 0.2887, 2.833)], [], [(0, 1, 3, 2), (2, 3, 5, 4), (4, 5, 7, 6), (6, 7, 9, 8), (8, 9, 11, 10), (10, 11, 13, 12), (12, 13, 15, 14), (14, 15, 17, 16), (16, 17, 19, 18), (18, 19, 21, 20), (20, 21, 23, 22), (22, 23, 25, 24), (24, 25, 27, 26), (26, 27, 29, 28), (28, 29, 31, 30), (30, 31, 33, 32), (32, 33, 35, 34), (34, 35, 37, 36), (36, 37, 39, 38), (38, 39, 41, 40), (40, 41, 43, 42), (42, 43, 45, 44), (44, 45, 47, 46), (46, 47, 49, 48), (48, 49, 51, 50), (50, 51, 53, 52), (52, 53, 55, 54), (54, 55, 57, 56), (56, 57, 59, 58), (58, 59, 61, 60), (3, 1, 63, 61, 59, 57, 55, 53, 51, 49, 47, 45, 43, 41, 39, 37, 35, 33, 31, 29, 27, 25, 23, 21, 19, 17, 15, 13, 11, 9, 7, 5), (60, 61, 63, 62), (62, 63, 1, 0), (0, 2, 4, 6, 8, 10, 12, 14, 16, 18, 20, 22, 24, 26, 28, 30, 32, 34, 36, 38, 40, 42, 44, 46, 48, 50, 52, 54, 56, 58, 60, 62)])
_uv = me_cylinder_002.uv_layers.new(name='UVMap')
_uv.uv.foreach_set('vector', [1.5, 0.25, 1.5, 1.25, 1.438, 1.25, 1.438, 0.25, 1.438, 0.25, 1.438, 1.25, 1.375, 1.25, 1.375, 0.25, 1.375, 0.25, 1.375, 1.25, 1.312, 1.25, 1.312, 0.25, 1.312, 0.25, 1.312, 1.25, 1.25, 1.25, 1.25, 0.25, 1.25, 0.25, 1.25, 1.25, 1.188, 1.25, 1.188, 0.25, 1.188, 0.25, 1.188, 1.25, 1.125, 1.25, 1.125, 0.25, 1.125, 0.25, 1.125, 1.25, 1.062, 1.25, 1.062, 0.25, 1.062, 0.25, 1.062, 1.25, 1.0, 1.25, 1.0, 0.25, 1.0, 0.25, 1.0, 1.25, 0.9375, 1.25, 0.9375, 0.25, 0.9375, 0.25, 0.9375, 1.25, 0.875, 1.25, 0.875, 0.25, 0.875, 0.25, 0.875, 1.25, 0.8125, 1.25, 0.8125, 0.25, 0.8125, 0.25, 0.8125, 1.25, 0.75, 1.25, 0.75, 0.25, 0.75, 0.25, 0.75, 1.25, 0.6875, 1.25, 0.6875, 0.25, 0.6875, 0.25, 0.6875, 1.25, 0.625, 1.25, 0.625, 0.25, 0.625, 0.25, 0.625, 1.25, 0.5625, 1.25, 0.5625, 0.25, 0.5625, 0.25, 0.5625, 1.25, 0.5, 1.25, 0.5, 0.25, 0.5, 0.25, 0.5, 1.25, 0.4375, 1.25, 0.4375, 0.25, 0.4375, 0.25, 0.4375, 1.25, 0.375, 1.25, 0.375, 0.25, 0.375, 0.25, 0.375, 1.25, 0.3125, 1.25, 0.3125, 0.25, 0.3125, 0.25, 0.3125, 1.25, 0.25, 1.25, 0.25, 0.25, 0.25, 0.25, 0.25, 1.25, 0.1875, 1.25, 0.1875, 0.25, 0.1875, 0.25, 0.1875, 1.25, 0.125, 1.25, 0.125, 0.25, 0.125, 0.25, 0.125, 1.25, 0.0625, 1.25, 0.0625, 0.25, 0.0625, 0.25, 0.0625, 1.25, 0.0, 1.25, 0.0, 0.25, 0.0, 0.25, 0.0, 1.25, -0.0625, 1.25, -0.0625, 0.25, -0.0625, 0.25, -0.0625, 1.25, -0.125, 1.25, -0.125, 0.25, -0.125, 0.25, -0.125, 1.25, -0.1875, 1.25, -0.1875, 0.25, -0.1875, 0.25, -0.1875, 1.25, -0.25, 1.25, -0.25, 0.25, -0.25, 0.25, -0.25, 1.25, -0.3125, 1.25, -0.3125, 0.25, -0.3125, 0.25, -0.3125, 1.25, -0.375, 1.25, -0.375, 0.25, 0.2968, 0.4854, 0.25, 0.49, 0.2032, 0.4854, 0.1582, 0.4717, 0.1167, 0.4496, 0.08029, 0.4197, 0.05045, 0.3833, 0.02827, 0.3418, 0.01461, 0.2968, 0.01, 0.25, 0.01461, 0.2032, 0.02827, 0.1582, 0.05045, 0.1167, 0.08029, 0.08029, 0.1167, 0.05045, 0.1582, 0.02827, 0.2032, 0.01461, 0.25, 0.01, 0.2968, 0.01461, 0.3418, 0.02827, 0.3833, 0.05045, 0.4197, 0.08029, 0.4496, 0.1167, 0.4717, 0.1582, 0.4854, 0.2032, 0.49, 0.25, 0.4854, 0.2968, 0.4717, 0.3418, 0.4496, 0.3833, 0.4197, 0.4197, 0.3833, 0.4496, 0.3418, 0.4717, -0.375, 0.25, -0.375, 1.25, -0.4375, 1.25, -0.4375, 0.25, -0.4375, 0.25, -0.4375, 1.25, -0.5, 1.25, -0.5, 0.25, 0.75, 0.49, 0.7968, 0.4854, 0.8418, 0.4717, 0.8833, 0.4496, 0.9197, 0.4197, 0.9496, 0.3833, 0.9717, 0.3418, 0.9854, 0.2968, 0.99, 0.25, 0.9854, 0.2032, 0.9717, 0.1582, 0.9496, 0.1167, 0.9197, 0.08029, 0.8833, 0.05045, 0.8418, 0.02827, 0.7968, 0.01461, 0.75, 0.01, 0.7032, 0.01461, 0.6582, 0.02827, 0.6167, 0.05045, 0.5803, 0.08029, 0.5504, 0.1167, 0.5283, 0.1582, 0.5146, 0.2032, 0.51, 0.25, 0.5146, 0.2968, 0.5283, 0.3418, 0.5504, 0.3833, 0.5803, 0.4197, 0.6167, 0.4496, 0.6582, 0.4717, 0.7032, 0.4854])
me_cylinder_002.materials.append(mat_maderaposte)
me_cylinder_002.materials.append(mat_madera_tablas)
me_cylinder_002.materials.append(mat_clavo)
me_cylinder_002.use_remesh_fix_poles = True
me_cylinder_002.use_remesh_preserve_attributes = False
me_cylinder_002.update()
me_cylinder_003 = bpy.data.meshes.new('Cylinder.003')
me_cylinder_003.from_pydata([(-2.3, 0.3029, -3.088), (-2.3, 0.3029, 2.912), (-2.241, 0.2972, -3.088), (-2.241, 0.2972, 2.912), (-2.185, 0.2801, -3.088), (-2.185, 0.2801, 2.912), (-2.133, 0.2524, -3.088), (-2.133, 0.2524, 2.912), (-2.088, 0.2151, -3.088), (-2.088, 0.2151, 2.912), (-2.051, 0.1696, -3.088), (-2.051, 0.1696, 2.912), (-2.023, 0.1177, -3.088), (-2.023, 0.1177, 2.912), (-2.006, 0.06147, -3.088), (-2.006, 0.06147, 2.912), (-2.0, 0.002942, -3.088), (-2.0, 0.002942, 2.912), (-2.006, -0.05559, -3.088), (-2.006, -0.05559, 2.912), (-2.023, -0.1119, -3.088), (-2.023, -0.1119, 2.912), (-2.051, -0.1637, -3.088), (-2.051, -0.1637, 2.912), (-2.088, -0.2092, -3.088), (-2.088, -0.2092, 2.912), (-2.133, -0.2465, -3.088), (-2.133, -0.2465, 2.912), (-2.185, -0.2742, -3.088), (-2.185, -0.2742, 2.912), (-2.241, -0.2913, -3.088), (-2.241, -0.2913, 2.912), (-2.3, -0.2971, -3.088), (-2.3, -0.2971, 2.912), (-2.359, -0.2913, -3.088), (-2.359, -0.2913, 2.912), (-2.415, -0.2742, -3.088), (-2.415, -0.2742, 2.912), (-2.467, -0.2465, -3.088), (-2.467, -0.2465, 2.912), (-2.512, -0.2092, -3.088), (-2.512, -0.2092, 2.912), (-2.549, -0.1637, -3.088), (-2.549, -0.1637, 2.912), (-2.577, -0.1119, -3.088), (-2.577, -0.1119, 2.912), (-2.594, -0.05559, -3.088), (-2.594, -0.05559, 2.912), (-2.6, 0.002942, -3.088), (-2.6, 0.002942, 2.912), (-2.594, 0.06147, -3.088), (-2.594, 0.06147, 2.912), (-2.577, 0.1177, -3.088), (-2.577, 0.1177, 2.912), (-2.549, 0.1696, -3.088), (-2.549, 0.1696, 2.912), (-2.512, 0.2151, -3.088), (-2.512, 0.2151, 2.912), (-2.467, 0.2524, -3.088), (-2.467, 0.2524, 2.912), (-2.415, 0.2801, -3.088), (-2.415, 0.2801, 2.912), (-2.359, 0.2972, -3.088), (-2.359, 0.2972, 2.912), (2.0, 0.1029, 1.266), (2.0, 0.1029, 1.563), (2.0, -0.1971, 1.266), (2.0, -0.1971, 1.563), (-2.0, 0.1029, 1.266), (-2.0, 0.1029, 1.563), (-2.0, -0.1971, 1.266), (-2.0, -0.1971, 1.563), (2.3, 0.3029, -3.088), (2.3, 0.3029, 2.912), (2.359, 0.2972, -3.088), (2.359, 0.2972, 2.912), (2.415, 0.2801, -3.088), (2.415, 0.2801, 2.912), (2.467, 0.2524, -3.088), (2.467, 0.2524, 2.912), (2.512, 0.2151, -3.088), (2.512, 0.2151, 2.912), (2.549, 0.1696, -3.088), (2.549, 0.1696, 2.912), (2.577, 0.1177, -3.088), (2.577, 0.1177, 2.912), (2.594, 0.06147, -3.088), (2.594, 0.06147, 2.912), (2.6, 0.002942, -3.088), (2.6, 0.002942, 2.912), (2.594, -0.05559, -3.088), (2.594, -0.05559, 2.912), (2.577, -0.1119, -3.088), (2.577, -0.1119, 2.912), (2.549, -0.1637, -3.088), (2.549, -0.1637, 2.912), (2.512, -0.2092, -3.088), (2.512, -0.2092, 2.912), (2.467, -0.2465, -3.088), (2.467, -0.2465, 2.912), (2.415, -0.2742, -3.088), (2.415, -0.2742, 2.912), (2.359, -0.2913, -3.088), (2.359, -0.2913, 2.912), (2.3, -0.2971, -3.088), (2.3, -0.2971, 2.912), (2.241, -0.2913, -3.088), (2.241, -0.2913, 2.912), (2.185, -0.2742, -3.088), (2.185, -0.2742, 2.912), (2.133, -0.2465, -3.088), (2.133, -0.2465, 2.912), (2.088, -0.2092, -3.088), (2.088, -0.2092, 2.912), (2.051, -0.1637, -3.088), (2.051, -0.1637, 2.912), (2.023, -0.1119, -3.088), (2.023, -0.1119, 2.912), (2.006, -0.05559, -3.088), (2.006, -0.05559, 2.912), (2.0, 0.002942, -3.088), (2.0, 0.002942, 2.912), (2.006, 0.06147, -3.088), (2.006, 0.06147, 2.912), (2.023, 0.1177, -3.088), (2.023, 0.1177, 2.912), (2.051, 0.1696, -3.088), (2.051, 0.1696, 2.912), (2.088, 0.2151, -3.088), (2.088, 0.2151, 2.912), (2.133, 0.2524, -3.088), (2.133, 0.2524, 2.912), (2.185, 0.2801, -3.088), (2.185, 0.2801, 2.912), (2.241, 0.2972, -3.088), (2.241, 0.2972, 2.912)], [], [(0, 1, 3, 2), (2, 3, 5, 4), (4, 5, 7, 6), (6, 7, 9, 8), (8, 9, 11, 10), (10, 11, 13, 12), (12, 13, 15, 14), (14, 15, 17, 16), (16, 17, 19, 18), (18, 19, 21, 20), (20, 21, 23, 22), (22, 23, 25, 24), (24, 25, 27, 26), (26, 27, 29, 28), (28, 29, 31, 30), (30, 31, 33, 32), (32, 33, 35, 34), (34, 35, 37, 36), (36, 37, 39, 38), (38, 39, 41, 40), (40, 41, 43, 42), (42, 43, 45, 44), (44, 45, 47, 46), (46, 47, 49, 48), (48, 49, 51, 50), (50, 51, 53, 52), (52, 53, 55, 54), (54, 55, 57, 56), (56, 57, 59, 58), (58, 59, 61, 60), (3, 1, 63, 61, 59, 57, 55, 53, 51, 49, 47, 45, 43, 41, 39, 37, 35, 33, 31, 29, 27, 25, 23, 21, 19, 17, 15, 13, 11, 9, 7, 5), (60, 61, 63, 62), (62, 63, 1, 0), (0, 2, 4, 6, 8, 10, 12, 14, 16, 18, 20, 22, 24, 26, 28, 30, 32, 34, 36, 38, 40, 42, 44, 46, 48, 50, 52, 54, 56, 58, 60, 62), (64, 65, 67, 66), (66, 67, 71, 70), (70, 71, 69, 68), (68, 69, 65, 64), (66, 70, 68, 64), (71, 67, 65, 69), (72, 73, 75, 74), (74, 75, 77, 76), (76, 77, 79, 78), (78, 79, 81, 80), (80, 81, 83, 82), (82, 83, 85, 84), (84, 85, 87, 86), (86, 87, 89, 88), (88, 89, 91, 90), (90, 91, 93, 92), (92, 93, 95, 94), (94, 95, 97, 96), (96, 97, 99, 98), (98, 99, 101, 100), (100, 101, 103, 102), (102, 103, 105, 104), (104, 105, 107, 106), (106, 107, 109, 108), (108, 109, 111, 110), (110, 111, 113, 112), (112, 113, 115, 114), (114, 115, 117, 116), (116, 117, 119, 118), (118, 119, 121, 120), (120, 121, 123, 122), (122, 123, 125, 124), (124, 125, 127, 126), (126, 127, 129, 128), (128, 129, 131, 130), (130, 131, 133, 132), (75, 73, 135, 133, 131, 129, 127, 125, 123, 121, 119, 117, 115, 113, 111, 109, 107, 105, 103, 101, 99, 97, 95, 93, 91, 89, 87, 85, 83, 81, 79, 77), (132, 133, 135, 134), (134, 135, 73, 72), (72, 74, 76, 78, 80, 82, 84, 86, 88, 90, 92, 94, 96, 98, 100, 102, 104, 106, 108, 110, 112, 114, 116, 118, 120, 122, 124, 126, 128, 130, 132, 134)])
me_cylinder_003.polygons.foreach_set('material_index', [0, 0, 0, 0, 0, 0, 0, 0, 0, 0, 0, 0, 0, 0, 0, 0, 0, 0, 0, 0, 0, 0, 0, 0, 0, 0, 0, 0, 0, 0, 0, 0, 0, 0, 1, 1, 1, 1, 1, 1, 0, 0, 0, 0, 0, 0, 0, 0, 0, 0, 0, 0, 0, 0, 0, 0, 0, 0, 0, 0, 0, 0, 0, 0, 0, 0, 0, 0, 0, 0, 0, 0, 0, 0])
_uv = me_cylinder_003.uv_layers.new(name='UVMap')
_uv.uv.foreach_set('vector', [1.5, 0.25, 1.5, 1.25, 1.438, 1.25, 1.438, 0.25, 1.438, 0.25, 1.438, 1.25, 1.375, 1.25, 1.375, 0.25, 1.375, 0.25, 1.375, 1.25, 1.312, 1.25, 1.312, 0.25, 1.312, 0.25, 1.312, 1.25, 1.25, 1.25, 1.25, 0.25, 1.25, 0.25, 1.25, 1.25, 1.188, 1.25, 1.188, 0.25, 1.188, 0.25, 1.188, 1.25, 1.125, 1.25, 1.125, 0.25, 1.125, 0.25, 1.125, 1.25, 1.062, 1.25, 1.062, 0.25, 1.062, 0.25, 1.062, 1.25, 1.0, 1.25, 1.0, 0.25, 1.0, 0.25, 1.0, 1.25, 0.9375, 1.25, 0.9375, 0.25, 0.9375, 0.25, 0.9375, 1.25, 0.875, 1.25, 0.875, 0.25, 0.875, 0.25, 0.875, 1.25, 0.8125, 1.25, 0.8125, 0.25, 0.8125, 0.25, 0.8125, 1.25, 0.75, 1.25, 0.75, 0.25, 0.75, 0.25, 0.75, 1.25, 0.6875, 1.25, 0.6875, 0.25, 0.6875, 0.25, 0.6875, 1.25, 0.625, 1.25, 0.625, 0.25, 0.625, 0.25, 0.625, 1.25, 0.5625, 1.25, 0.5625, 0.25, 0.5625, 0.25, 0.5625, 1.25, 0.5, 1.25, 0.5, 0.25, 0.5, 0.25, 0.5, 1.25, 0.4375, 1.25, 0.4375, 0.25, 0.4375, 0.25, 0.4375, 1.25, 0.375, 1.25, 0.375, 0.25, 0.375, 0.25, 0.375, 1.25, 0.3125, 1.25, 0.3125, 0.25, 0.3125, 0.25, 0.3125, 1.25, 0.25, 1.25, 0.25, 0.25, 0.25, 0.25, 0.25, 1.25, 0.1875, 1.25, 0.1875, 0.25, 0.1875, 0.25, 0.1875, 1.25, 0.125, 1.25, 0.125, 0.25, 0.125, 0.25, 0.125, 1.25, 0.0625, 1.25, 0.0625, 0.25, 0.0625, 0.25, 0.0625, 1.25, 0.0, 1.25, 0.0, 0.25, 0.0, 0.25, 0.0, 1.25, -0.0625, 1.25, -0.0625, 0.25, -0.0625, 0.25, -0.0625, 1.25, -0.125, 1.25, -0.125, 0.25, -0.125, 0.25, -0.125, 1.25, -0.1875, 1.25, -0.1875, 0.25, -0.1875, 0.25, -0.1875, 1.25, -0.25, 1.25, -0.25, 0.25, -0.25, 0.25, -0.25, 1.25, -0.3125, 1.25, -0.3125, 0.25, -0.3125, 0.25, -0.3125, 1.25, -0.375, 1.25, -0.375, 0.25, 0.2968, 0.4854, 0.25, 0.49, 0.2032, 0.4854, 0.1582, 0.4717, 0.1167, 0.4496, 0.08029, 0.4197, 0.05045, 0.3833, 0.02827, 0.3418, 0.01461, 0.2968, 0.01, 0.25, 0.01461, 0.2032, 0.02827, 0.1582, 0.05045, 0.1167, 0.08029, 0.08029, 0.1167, 0.05045, 0.1582, 0.02827, 0.2032, 0.01461, 0.25, 0.01, 0.2968, 0.01461, 0.3418, 0.02827, 0.3833, 0.05045, 0.4197, 0.08029, 0.4496, 0.1167, 0.4717, 0.1582, 0.4854, 0.2032, 0.49, 0.25, 0.4854, 0.2968, 0.4717, 0.3418, 0.4496, 0.3833, 0.4197, 0.4197, 0.3833, 0.4496, 0.3418, 0.4717, -0.375, 0.25, -0.375, 1.25, -0.4375, 1.25, -0.4375, 0.25, -0.4375, 0.25, -0.4375, 1.25, -0.5, 1.25, -0.5, 0.25, 0.75, 0.49, 0.7968, 0.4854, 0.8418, 0.4717, 0.8833, 0.4496, 0.9197, 0.4197, 0.9496, 0.3833, 0.9717, 0.3418, 0.9854, 0.2968, 0.99, 0.25, 0.9854, 0.2032, 0.9717, 0.1582, 0.9496, 0.1167, 0.9197, 0.08029, 0.8833, 0.05045, 0.8418, 0.02827, 0.7968, 0.01461, 0.75, 0.01, 0.7032, 0.01461, 0.6582, 0.02827, 0.6167, 0.05045, 0.5803, 0.08029, 0.5504, 0.1167, 0.5283, 0.1582, 0.5146, 0.2032, 0.51, 0.25, 0.5146, 0.2968, 0.5283, 0.3418, 0.5504, 0.3833, 0.5803, 0.4197, 0.6167, 0.4496, 0.6582, 0.4717, 0.7032, 0.4854, 0.2545, 0.259, 0.2545, 0.465, 0.04637, 0.465, 0.04637, 0.259, 1.912, 0.2601, 1.912, 0.4661, -0.8624, 0.4661, -0.8624, 0.2601, 0.6106, 0.507, 0.6106, 0.713, 0.4026, 0.713, 0.4026, 0.507, 1.912, 0.5217, 1.912, 0.7277, -0.8624, 0.7277, -0.8624, 0.5217, -0.8624, 0.7436, 1.912, 0.7436, 1.912, 0.9517, -0.8624, 0.9517, -0.8624, 0.5355, 1.912, 0.5355, 1.912, 0.7436, -0.8624, 0.7436, 1.5, 0.25, 1.5, 1.25, 1.438, 1.25, 1.438, 0.25, 1.438, 0.25, 1.438, 1.25, 1.375, 1.25, 1.375, 0.25, 1.375, 0.25, 1.375, 1.25, 1.312, 1.25, 1.312, 0.25, 1.312, 0.25, 1.312, 1.25, 1.25, 1.25, 1.25, 0.25, 1.25, 0.25, 1.25, 1.25, 1.188, 1.25, 1.188, 0.25, 1.188, 0.25, 1.188, 1.25, 1.125, 1.25, 1.125, 0.25, 1.125, 0.25, 1.125, 1.25, 1.062, 1.25, 1.062, 0.25, 1.062, 0.25, 1.062, 1.25, 1.0, 1.25, 1.0, 0.25, 1.0, 0.25, 1.0, 1.25, 0.9375, 1.25, 0.9375, 0.25, 0.9375, 0.25, 0.9375, 1.25, 0.875, 1.25, 0.875, 0.25, 0.875, 0.25, 0.875, 1.25, 0.8125, 1.25, 0.8125, 0.25, 0.8125, 0.25, 0.8125, 1.25, 0.75, 1.25, 0.75, 0.25, 0.75, 0.25, 0.75, 1.25, 0.6875, 1.25, 0.6875, 0.25, 0.6875, 0.25, 0.6875, 1.25, 0.625, 1.25, 0.625, 0.25, 0.625, 0.25, 0.625, 1.25, 0.5625, 1.25, 0.5625, 0.25, 0.5625, 0.25, 0.5625, 1.25, 0.5, 1.25, 0.5, 0.25, 0.5, 0.25, 0.5, 1.25, 0.4375, 1.25, 0.4375, 0.25, 0.4375, 0.25, 0.4375, 1.25, 0.375, 1.25, 0.375, 0.25, 0.375, 0.25, 0.375, 1.25, 0.3125, 1.25, 0.3125, 0.25, 0.3125, 0.25, 0.3125, 1.25, 0.25, 1.25, 0.25, 0.25, 0.25, 0.25, 0.25, 1.25, 0.1875, 1.25, 0.1875, 0.25, 0.1875, 0.25, 0.1875, 1.25, 0.125, 1.25, 0.125, 0.25, 0.125, 0.25, 0.125, 1.25, 0.0625, 1.25, 0.0625, 0.25, 0.0625, 0.25, 0.0625, 1.25, 0.0, 1.25, 0.0, 0.25, 0.0, 0.25, 0.0, 1.25, -0.0625, 1.25, -0.0625, 0.25, -0.0625, 0.25, -0.0625, 1.25, -0.125, 1.25, -0.125, 0.25, -0.125, 0.25, -0.125, 1.25, -0.1875, 1.25, -0.1875, 0.25, -0.1875, 0.25, -0.1875, 1.25, -0.25, 1.25, -0.25, 0.25, -0.25, 0.25, -0.25, 1.25, -0.3125, 1.25, -0.3125, 0.25, -0.3125, 0.25, -0.3125, 1.25, -0.375, 1.25, -0.375, 0.25, 0.2968, 0.4854, 0.25, 0.49, 0.2032, 0.4854, 0.1582, 0.4717, 0.1167, 0.4496, 0.08029, 0.4197, 0.05045, 0.3833, 0.02827, 0.3418, 0.01461, 0.2968, 0.01, 0.25, 0.01461, 0.2032, 0.02827, 0.1582, 0.05045, 0.1167, 0.08029, 0.08029, 0.1167, 0.05045, 0.1582, 0.02827, 0.2032, 0.01461, 0.25, 0.01, 0.2968, 0.01461, 0.3418, 0.02827, 0.3833, 0.05045, 0.4197, 0.08029, 0.4496, 0.1167, 0.4717, 0.1582, 0.4854, 0.2032, 0.49, 0.25, 0.4854, 0.2968, 0.4717, 0.3418, 0.4496, 0.3833, 0.4197, 0.4197, 0.3833, 0.4496, 0.3418, 0.4717, -0.375, 0.25, -0.375, 1.25, -0.4375, 1.25, -0.4375, 0.25, -0.4375, 0.25, -0.4375, 1.25, -0.5, 1.25, -0.5, 0.25, 0.75, 0.49, 0.7968, 0.4854, 0.8418, 0.4717, 0.8833, 0.4496, 0.9197, 0.4197, 0.9496, 0.3833, 0.9717, 0.3418, 0.9854, 0.2968, 0.99, 0.25, 0.9854, 0.2032, 0.9717, 0.1582, 0.9496, 0.1167, 0.9197, 0.08029, 0.8833, 0.05045, 0.8418, 0.02827, 0.7968, 0.01461, 0.75, 0.01, 0.7032, 0.01461, 0.6582, 0.02827, 0.6167, 0.05045, 0.5803, 0.08029, 0.5504, 0.1167, 0.5283, 0.1582, 0.5146, 0.2032, 0.51, 0.25, 0.5146, 0.2968, 0.5283, 0.3418, 0.5504, 0.3833, 0.5803, 0.4197, 0.6167, 0.4496, 0.6582, 0.4717, 0.7032, 0.4854])
me_cylinder_003.materials.append(mat_maderaposte)
me_cylinder_003.materials.append(mat_madera_tablas)
me_cylinder_003.materials.append(mat_clavo)
me_cylinder_003.use_remesh_fix_poles = True
me_cylinder_003.use_remesh_preserve_attributes = False
me_cylinder_003.update()
me_cylinder_005 = bpy.data.meshes.new('Cylinder.005')
me_cylinder_005.from_pydata([(4.044, 0.1944, 1.187), (4.044, 0.1944, 1.484), (4.044, -0.1056, 1.187), (4.044, -0.1056, 1.484), (0.04444, 0.1944, 1.187), (0.04444, 0.1944, 1.484), (0.04444, -0.1056, 1.187), (0.04444, -0.1056, 1.484)], [], [(0, 1, 3, 2), (2, 3, 7, 6), (6, 7, 5, 4), (4, 5, 1, 0), (2, 6, 4, 0), (7, 3, 1, 5)])
me_cylinder_005.polygons.foreach_set('material_index', [1, 1, 1, 1, 1, 1])
_uv = me_cylinder_005.uv_layers.new(name='UVMap')
_uv.uv.foreach_set('vector', [0.2545, 0.259, 0.2545, 0.465, 0.04637, 0.465, 0.04637, 0.259, 1.912, 0.2601, 1.912, 0.4661, -0.8624, 0.4661, -0.8624, 0.2601, 0.6106, 0.507, 0.6106, 0.713, 0.4026, 0.713, 0.4026, 0.507, 1.912, 0.5217, 1.912, 0.7277, -0.8624, 0.7277, -0.8624, 0.5217, -0.8624, 0.7436, 1.912, 0.7436, 1.912, 0.9517, -0.8624, 0.9517, -0.8624, 0.5355, 1.912, 0.5355, 1.912, 0.7436, -0.8624, 0.7436])
me_cylinder_005.materials.append(mat_maderaposte)
me_cylinder_005.materials.append(mat_madera_tablas)
me_cylinder_005.materials.append(mat_clavo)
me_cylinder_005.use_remesh_fix_poles = True
me_cylinder_005.use_remesh_preserve_attributes = False
me_cylinder_005.update()

# ---- objects
ob_pallet = bpy.data.objects.new('pallet', me_cube_005)
ob_poste = bpy.data.objects.new('poste', me_cylinder_002)
ob_patas_completas = bpy.data.objects.new('patas completas', me_cylinder_003)
ob_barra = bpy.data.objects.new('barra', me_cylinder_005)

# ---- transforms, parenting, visibility, modifiers, constraints
ob_pallet.location = (-0.01381, 0.003054, 0.01345)
ob_poste.location = (-2.044, 1.806, -1.833)
ob_patas_completas.location = (6.662e-08, -1.803, -1.912)
ob_barra.location = (-2.044, 1.806, -1.833)

# ---- collection membership
col_collection.objects.link(ob_pallet)
col_collection.objects.link(ob_poste)
col_collection.objects.link(ob_patas_completas)
col_collection.objects.link(ob_barra)

# ---- scene / render settings (as saved in the file)
scene.frame_start = 1; scene.frame_end = 250; scene.frame_set(1)
scene.render.engine = 'BLENDER_EEVEE_NEXT'
scene.cycles.use_denoising = False
scene.cycles.samples = 128
scene.cycles.sampling_pattern = 'TABULATED_SOBOL'
scene.cycles.use_adaptive_sampling = False
scene.cycles.use_light_tree = False
scene.view_settings.view_transform = 'Filmic'
bpy.context.view_layer.update()

# ---- added for rendering (the .blend has no active camera and no usable light): camera, sun
cam_auto = bpy.data.cameras.new('AutoCamera')
cam_auto.lens = 50.0
cam_auto.sensor_width = 36.0
cam_auto.clip_end = 1000.0
ob_auto_camera = bpy.data.objects.new('AutoCamera', cam_auto)
scene.collection.objects.link(ob_auto_camera)
ob_auto_camera.location = (8.31056, -9.97267, 4.64845)
ob_auto_camera.rotation_euler = (1.09748, -7.21219e-08, 0.694738)
scene.camera = ob_auto_camera
light_auto_sun = bpy.data.lights.new('AutoSun', 'SUN')
light_auto_sun.energy = 3.0
light_auto_sun.angle = 0.0523599
ob_auto_sun = bpy.data.objects.new('AutoSun', light_auto_sun)
scene.collection.objects.link(ob_auto_sun)
ob_auto_sun.rotation_euler = (0.872665, 0.174533, 0.523599)
bpy.context.view_layer.update()
